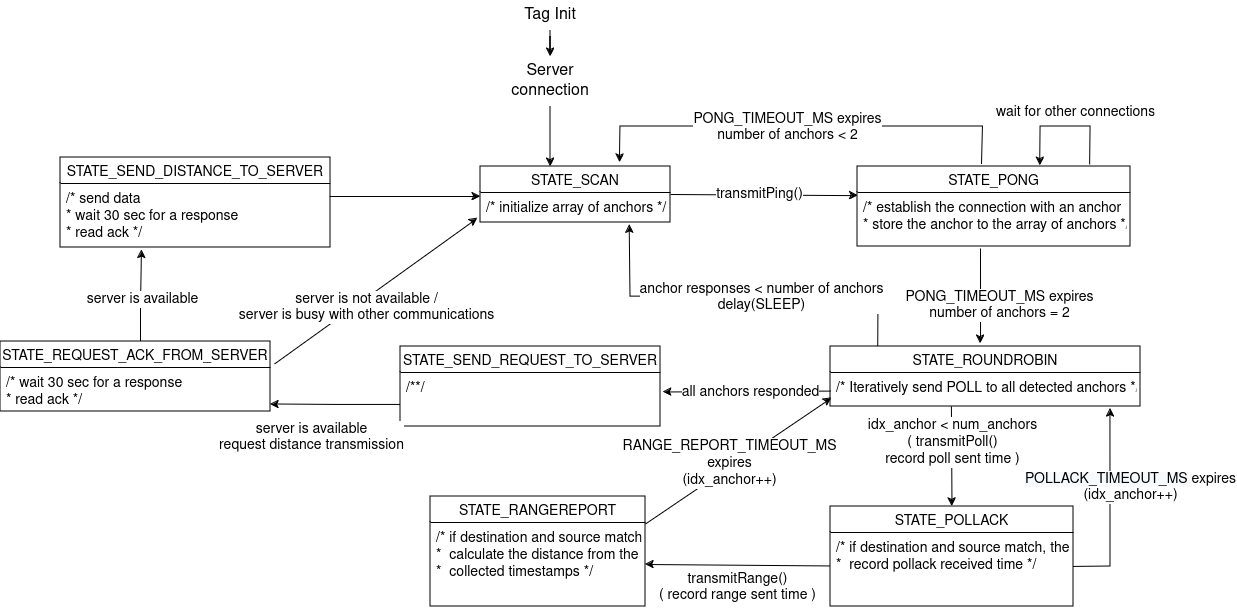

The diagram above was exported from draw.io. Its source (the exported page's mxGraphModel, read from the mxfile embedded in the PNG):
<mxGraphModel dx="2474" dy="932" grid="1" gridSize="10" guides="1" tooltips="1" connect="1" arrows="1" fold="1" page="1" pageScale="1" pageWidth="827" pageHeight="1169" math="0" shadow="0">
  <root>
    <mxCell id="0" />
    <mxCell id="1" parent="0" />
    <mxCell id="ht_Mzunb_tVLJNK0aL3s-10" value="STATE_SCAN" style="swimlane;fontStyle=0;childLayout=stackLayout;horizontal=1;startSize=26;horizontalStack=0;resizeParent=1;resizeParentMax=0;resizeLast=0;collapsible=1;marginBottom=0;align=center;fontSize=14;" parent="1" vertex="1">
      <mxGeometry x="290" y="310" width="190" height="56" as="geometry" />
    </mxCell>
    <mxCell id="ht_Mzunb_tVLJNK0aL3s-11" value="/* initialize array of anchors */" style="text;strokeColor=none;fillColor=none;spacingLeft=4;spacingRight=4;overflow=hidden;rotatable=0;points=[[0,0.5],[1,0.5]];portConstraint=eastwest;fontSize=14;" parent="ht_Mzunb_tVLJNK0aL3s-10" vertex="1">
      <mxGeometry y="26" width="190" height="30" as="geometry" />
    </mxCell>
    <mxCell id="ht_Mzunb_tVLJNK0aL3s-14" value="STATE_PONG" style="swimlane;fontStyle=0;childLayout=stackLayout;horizontal=1;startSize=26;horizontalStack=0;resizeParent=1;resizeParentMax=0;resizeLast=0;collapsible=1;marginBottom=0;align=center;fontSize=14;" parent="1" vertex="1">
      <mxGeometry x="667" y="310" width="273" height="80" as="geometry" />
    </mxCell>
    <mxCell id="ht_Mzunb_tVLJNK0aL3s-15" value="/* establish the connection with an anchor &#10;* store the anchor to the array of anchors */" style="text;strokeColor=none;fillColor=none;spacingLeft=4;spacingRight=4;overflow=hidden;rotatable=0;points=[[0,0.5],[1,0.5]];portConstraint=eastwest;fontSize=14;" parent="ht_Mzunb_tVLJNK0aL3s-14" vertex="1">
      <mxGeometry y="26" width="273" height="54" as="geometry" />
    </mxCell>
    <mxCell id="ht_Mzunb_tVLJNK0aL3s-20" value="" style="endArrow=classic;html=1;rounded=0;strokeColor=default;jumpStyle=none;exitX=1;exitY=0.5;exitDx=0;exitDy=0;entryX=0.004;entryY=0.105;entryDx=0;entryDy=0;entryPerimeter=0;fontSize=14;" parent="1" source="ht_Mzunb_tVLJNK0aL3s-10" edge="1">
      <mxGeometry width="50" height="50" relative="1" as="geometry">
        <mxPoint x="550" y="340" as="sourcePoint" />
        <mxPoint x="667.6400000000001" y="339.14999999999986" as="targetPoint" />
      </mxGeometry>
    </mxCell>
    <mxCell id="ht_Mzunb_tVLJNK0aL3s-21" value="transmitPing()" style="edgeLabel;html=1;align=center;verticalAlign=middle;resizable=0;points=[];fontSize=14;" parent="ht_Mzunb_tVLJNK0aL3s-20" vertex="1" connectable="0">
      <mxGeometry x="-0.0572" y="1" relative="1" as="geometry">
        <mxPoint as="offset" />
      </mxGeometry>
    </mxCell>
    <mxCell id="ht_Mzunb_tVLJNK0aL3s-23" value="wait for other connections" style="text;strokeColor=none;fillColor=none;spacingLeft=4;spacingRight=4;overflow=hidden;rotatable=0;points=[[0,0.5],[1,0.5]];portConstraint=eastwest;fontSize=14;" parent="1" vertex="1">
      <mxGeometry x="800" y="240" width="168" height="30" as="geometry" />
    </mxCell>
    <mxCell id="ht_Mzunb_tVLJNK0aL3s-25" value="" style="endArrow=classic;html=1;rounded=0;strokeColor=default;jumpStyle=none;exitX=0.447;exitY=-0.024;exitDx=0;exitDy=0;exitPerimeter=0;fontSize=14;entryX=0.734;entryY=-0.071;entryDx=0;entryDy=0;entryPerimeter=0;" parent="1" target="ht_Mzunb_tVLJNK0aL3s-10" edge="1">
      <mxGeometry width="50" height="50" relative="1" as="geometry">
        <mxPoint x="791.531" y="308.08" as="sourcePoint" />
        <mxPoint x="387.5" y="310" as="targetPoint" />
        <Array as="points">
          <mxPoint x="792.5" y="270" />
          <mxPoint x="430" y="270" />
        </Array>
      </mxGeometry>
    </mxCell>
    <mxCell id="ht_Mzunb_tVLJNK0aL3s-26" value="PONG_TIMEOUT_MS expires&lt;br style=&quot;font-size: 14px;&quot;&gt;&lt;font style=&quot;font-size: 14px;&quot;&gt;number of anchors &amp;lt; 2&lt;br style=&quot;font-size: 14px;&quot;&gt;&lt;/font&gt;" style="edgeLabel;html=1;align=center;verticalAlign=middle;resizable=0;points=[];fontSize=14;" parent="1" vertex="1" connectable="0">
      <mxGeometry x="590.0007680252164" y="270.0046601956258" as="geometry">
        <mxPoint x="6" as="offset" />
      </mxGeometry>
    </mxCell>
    <mxCell id="ht_Mzunb_tVLJNK0aL3s-27" value="" style="endArrow=classic;html=1;rounded=0;strokeColor=default;jumpStyle=none;entryX=0.484;entryY=-0.047;entryDx=0;entryDy=0;entryPerimeter=0;fontSize=14;" parent="1" target="ht_Mzunb_tVLJNK0aL3s-29" edge="1">
      <mxGeometry width="50" height="50" relative="1" as="geometry">
        <mxPoint x="790" y="392" as="sourcePoint" />
        <mxPoint x="790" y="480" as="targetPoint" />
      </mxGeometry>
    </mxCell>
    <mxCell id="ht_Mzunb_tVLJNK0aL3s-28" value="PONG_TIMEOUT_MS expires&lt;br style=&quot;font-size: 14px;&quot;&gt;&lt;font style=&quot;font-size: 14px;&quot;&gt;number of anchors = 2&lt;br style=&quot;font-size: 14px;&quot;&gt;&lt;/font&gt;" style="edgeLabel;html=1;align=center;verticalAlign=middle;resizable=0;points=[];fontSize=14;" parent="1" vertex="1" connectable="0">
      <mxGeometry x="800.0007680252164" y="450.0046601956257" as="geometry">
        <mxPoint x="8" y="-2" as="offset" />
      </mxGeometry>
    </mxCell>
    <mxCell id="ht_Mzunb_tVLJNK0aL3s-29" value="STATE_ROUNDROBIN" style="swimlane;fontStyle=0;childLayout=stackLayout;horizontal=1;startSize=26;horizontalStack=0;resizeParent=1;resizeParentMax=0;resizeLast=0;collapsible=1;marginBottom=0;align=center;fontSize=14;" parent="1" vertex="1">
      <mxGeometry x="640" y="490" width="310" height="60" as="geometry" />
    </mxCell>
    <mxCell id="ht_Mzunb_tVLJNK0aL3s-30" value="/* Iteratively send POLL to all detected anchors */" style="text;strokeColor=none;fillColor=none;spacingLeft=4;spacingRight=4;overflow=hidden;rotatable=0;points=[[0,0.5],[1,0.5]];portConstraint=eastwest;fontSize=14;" parent="ht_Mzunb_tVLJNK0aL3s-29" vertex="1">
      <mxGeometry y="26" width="310" height="34" as="geometry" />
    </mxCell>
    <mxCell id="ht_Mzunb_tVLJNK0aL3s-32" value="STATE_POLLACK" style="swimlane;fontStyle=0;childLayout=stackLayout;horizontal=1;startSize=26;horizontalStack=0;resizeParent=1;resizeParentMax=0;resizeLast=0;collapsible=1;marginBottom=0;align=center;fontSize=14;" parent="1" vertex="1">
      <mxGeometry x="640" y="650" width="243" height="100" as="geometry" />
    </mxCell>
    <mxCell id="ht_Mzunb_tVLJNK0aL3s-33" value="/* if destination and source match, then&#10;*  record pollack received time */" style="text;strokeColor=none;fillColor=none;spacingLeft=4;spacingRight=4;overflow=hidden;rotatable=0;points=[[0,0.5],[1,0.5]];portConstraint=eastwest;fontSize=14;" parent="ht_Mzunb_tVLJNK0aL3s-32" vertex="1">
      <mxGeometry y="26" width="243" height="74" as="geometry" />
    </mxCell>
    <mxCell id="ht_Mzunb_tVLJNK0aL3s-35" value="STATE_RANGEREPORT" style="swimlane;fontStyle=0;childLayout=stackLayout;horizontal=1;startSize=26;horizontalStack=0;resizeParent=1;resizeParentMax=0;resizeLast=0;collapsible=1;marginBottom=0;align=center;fontSize=14;" parent="1" vertex="1">
      <mxGeometry x="240" y="640" width="215" height="110" as="geometry" />
    </mxCell>
    <mxCell id="ht_Mzunb_tVLJNK0aL3s-36" value="/* if destination and source match&#10;*  calculate the distance from the &#10;*  collected timestamps */" style="text;strokeColor=none;fillColor=none;spacingLeft=4;spacingRight=4;overflow=hidden;rotatable=0;points=[[0,0.5],[1,0.5]];portConstraint=eastwest;fontSize=14;" parent="ht_Mzunb_tVLJNK0aL3s-35" vertex="1">
      <mxGeometry y="26" width="215" height="84" as="geometry" />
    </mxCell>
    <mxCell id="ht_Mzunb_tVLJNK0aL3s-37" value="" style="endArrow=classic;html=1;rounded=0;strokeColor=default;jumpStyle=none;entryX=0.903;entryY=1.056;entryDx=0;entryDy=0;entryPerimeter=0;fontSize=14;exitX=1.001;exitY=0.466;exitDx=0;exitDy=0;exitPerimeter=0;" parent="1" source="ht_Mzunb_tVLJNK0aL3s-33" target="ht_Mzunb_tVLJNK0aL3s-30" edge="1">
      <mxGeometry width="50" height="50" relative="1" as="geometry">
        <mxPoint x="880" y="713" as="sourcePoint" />
        <mxPoint x="886" y="710" as="targetPoint" />
        <Array as="points">
          <mxPoint x="920" y="710" />
          <mxPoint x="920" y="660" />
        </Array>
      </mxGeometry>
    </mxCell>
    <mxCell id="ht_Mzunb_tVLJNK0aL3s-39" value="" style="endArrow=classic;html=1;rounded=0;strokeColor=default;jumpStyle=none;exitX=0.39;exitY=0.997;exitDx=0;exitDy=0;exitPerimeter=0;entryX=0.5;entryY=0;entryDx=0;entryDy=0;fontSize=14;" parent="1" source="ht_Mzunb_tVLJNK0aL3s-30" target="ht_Mzunb_tVLJNK0aL3s-32" edge="1">
      <mxGeometry width="50" height="50" relative="1" as="geometry">
        <mxPoint x="761" y="580" as="sourcePoint" />
        <mxPoint x="760" y="670" as="targetPoint" />
      </mxGeometry>
    </mxCell>
    <mxCell id="ht_Mzunb_tVLJNK0aL3s-42" value="&lt;font style=&quot;font-size: 14px;&quot;&gt;idx_anchor &amp;lt; num_anchors&lt;br style=&quot;font-size: 14px;&quot;&gt;( transmitPoll()&lt;br style=&quot;font-size: 14px;&quot;&gt;&lt;font style=&quot;font-size: 14px;&quot;&gt;record poll sent time )&lt;br style=&quot;font-size: 14px;&quot;&gt;&lt;/font&gt;&lt;/font&gt;" style="edgeLabel;html=1;align=center;verticalAlign=middle;resizable=0;points=[];fontSize=14;" parent="1" vertex="1" connectable="0">
      <mxGeometry x="761.5038530020233" y="585.0016118025146" as="geometry" />
    </mxCell>
    <mxCell id="ht_Mzunb_tVLJNK0aL3s-43" value="" style="endArrow=classic;html=1;rounded=0;strokeColor=default;jumpStyle=none;exitX=-0.002;exitY=0.452;exitDx=0;exitDy=0;entryX=1;entryY=0.5;entryDx=0;entryDy=0;fontSize=14;exitPerimeter=0;" parent="1" source="ht_Mzunb_tVLJNK0aL3s-33" target="ht_Mzunb_tVLJNK0aL3s-36" edge="1">
      <mxGeometry width="50" height="50" relative="1" as="geometry">
        <mxPoint x="340.24" y="805.4405594405596" as="sourcePoint" />
        <mxPoint x="360" y="738" as="targetPoint" />
        <Array as="points" />
      </mxGeometry>
    </mxCell>
    <mxCell id="ht_Mzunb_tVLJNK0aL3s-44" value="transmitRange()&lt;br style=&quot;font-size: 14px;&quot;&gt;&lt;font style=&quot;font-size: 14px;&quot;&gt;( record range sent time )&lt;br style=&quot;font-size: 14px;&quot;&gt;&lt;/font&gt;" style="edgeLabel;html=1;align=center;verticalAlign=middle;resizable=0;points=[];fontSize=14;" parent="ht_Mzunb_tVLJNK0aL3s-43" vertex="1" connectable="0">
      <mxGeometry x="-0.0227" relative="1" as="geometry">
        <mxPoint x="-3" y="22" as="offset" />
      </mxGeometry>
    </mxCell>
    <mxCell id="ht_Mzunb_tVLJNK0aL3s-45" value="" style="endArrow=classic;html=1;rounded=0;strokeColor=default;jumpStyle=none;exitX=1.003;exitY=0.147;exitDx=0;exitDy=0;exitPerimeter=0;entryX=1.01;entryY=0.361;entryDx=0;entryDy=0;entryPerimeter=0;fontSize=14;" parent="1" target="ZB6a2oAtnxAXg-gOM-Wv-3" edge="1">
      <mxGeometry width="50" height="50" relative="1" as="geometry">
        <mxPoint x="640.0689999999998" y="534.5880000000002" as="sourcePoint" />
        <mxPoint x="400" y="535" as="targetPoint" />
      </mxGeometry>
    </mxCell>
    <mxCell id="ht_Mzunb_tVLJNK0aL3s-47" value="all anchors responded" style="edgeLabel;html=1;align=center;verticalAlign=middle;resizable=0;points=[];fontSize=14;" parent="ht_Mzunb_tVLJNK0aL3s-45" vertex="1" connectable="0">
      <mxGeometry x="0.0342" relative="1" as="geometry">
        <mxPoint x="6" as="offset" />
      </mxGeometry>
    </mxCell>
    <mxCell id="ht_Mzunb_tVLJNK0aL3s-46" value="" style="endArrow=classic;html=1;rounded=0;strokeColor=default;jumpStyle=none;exitX=1;exitY=0.25;exitDx=0;exitDy=0;entryX=0.004;entryY=0.746;entryDx=0;entryDy=0;fontSize=14;entryPerimeter=0;" parent="1" source="ht_Mzunb_tVLJNK0aL3s-35" target="ht_Mzunb_tVLJNK0aL3s-30" edge="1">
      <mxGeometry width="50" height="50" relative="1" as="geometry">
        <mxPoint x="402.99999999999983" y="545.21" as="sourcePoint" />
        <mxPoint x="636.5970000000001" y="544.79" as="targetPoint" />
      </mxGeometry>
    </mxCell>
    <mxCell id="ht_Mzunb_tVLJNK0aL3s-48" value="RANGE_REPORT_TIMEOUT_MS&lt;br style=&quot;font-size: 14px;&quot;&gt;expires&lt;br style=&quot;font-size: 14px;&quot;&gt;&lt;font style=&quot;font-size: 14px;&quot;&gt;(idx_anchor++)&lt;/font&gt;" style="edgeLabel;html=1;align=center;verticalAlign=middle;resizable=0;points=[];fontSize=14;" parent="ht_Mzunb_tVLJNK0aL3s-46" vertex="1" connectable="0">
      <mxGeometry x="0.269" y="-3" relative="1" as="geometry">
        <mxPoint x="-37" y="17" as="offset" />
      </mxGeometry>
    </mxCell>
    <mxCell id="ht_Mzunb_tVLJNK0aL3s-49" value="" style="endArrow=classic;html=1;rounded=0;strokeColor=default;jumpStyle=none;exitX=0.154;exitY=-0.009;exitDx=0;exitDy=0;exitPerimeter=0;entryX=0.785;entryY=1.067;entryDx=0;entryDy=0;entryPerimeter=0;fontSize=14;" parent="1" source="ht_Mzunb_tVLJNK0aL3s-29" target="ht_Mzunb_tVLJNK0aL3s-11" edge="1">
      <mxGeometry width="50" height="50" relative="1" as="geometry">
        <mxPoint x="379.9989999999998" y="429.99799999999993" as="sourcePoint" />
        <mxPoint x="360" y="366" as="targetPoint" />
        <Array as="points">
          <mxPoint x="688" y="440" />
          <mxPoint x="440" y="440" />
        </Array>
      </mxGeometry>
    </mxCell>
    <mxCell id="ht_Mzunb_tVLJNK0aL3s-50" value="&lt;div style=&quot;font-size: 14px;&quot;&gt;anchor responses &amp;lt; number of anchors&lt;/div&gt;&lt;div style=&quot;font-size: 14px;&quot;&gt;delay(SLEEP)&lt;br style=&quot;font-size: 14px;&quot;&gt;&lt;/div&gt;" style="edgeLabel;html=1;align=center;verticalAlign=middle;resizable=0;points=[];fontSize=14;" parent="ht_Mzunb_tVLJNK0aL3s-49" vertex="1" connectable="0">
      <mxGeometry x="0.0342" relative="1" as="geometry">
        <mxPoint x="24" as="offset" />
      </mxGeometry>
    </mxCell>
    <mxCell id="ht_Mzunb_tVLJNK0aL3s-53" value="&lt;span style=&quot;font-size: 14px; background-color: rgb(248, 249, 250);&quot;&gt;POLLACK_TIMEOUT_MS&amp;nbsp;&lt;/span&gt;expires&lt;br style=&quot;font-size: 14px;&quot;&gt;&lt;font style=&quot;font-size: 14px;&quot;&gt;(idx_anchor++)&lt;/font&gt;" style="edgeLabel;html=1;align=center;verticalAlign=middle;resizable=0;points=[];fontSize=14;" parent="1" vertex="1" connectable="0">
      <mxGeometry x="939.9951546776897" y="630.0038962733017" as="geometry" />
    </mxCell>
    <mxCell id="ZB6a2oAtnxAXg-gOM-Wv-2" value="STATE_SEND_REQUEST_TO_SERVER" style="swimlane;fontStyle=0;childLayout=stackLayout;horizontal=1;startSize=26;horizontalStack=0;resizeParent=1;resizeParentMax=0;resizeLast=0;collapsible=1;marginBottom=0;align=center;fontSize=14;" parent="1" vertex="1">
      <mxGeometry x="210" y="490" width="260" height="80" as="geometry" />
    </mxCell>
    <mxCell id="ZB6a2oAtnxAXg-gOM-Wv-3" value="/**/" style="text;strokeColor=none;fillColor=none;spacingLeft=4;spacingRight=4;overflow=hidden;rotatable=0;points=[[0,0.5],[1,0.5]];portConstraint=eastwest;fontSize=14;" parent="ZB6a2oAtnxAXg-gOM-Wv-2" vertex="1">
      <mxGeometry y="26" width="260" height="54" as="geometry" />
    </mxCell>
    <mxCell id="ZB6a2oAtnxAXg-gOM-Wv-6" value="STATE_SEND_DISTANCE_TO_SERVER" style="swimlane;fontStyle=0;childLayout=stackLayout;horizontal=1;startSize=26;horizontalStack=0;resizeParent=1;resizeParentMax=0;resizeLast=0;collapsible=1;marginBottom=0;align=center;fontSize=14;" parent="1" vertex="1">
      <mxGeometry x="-130" y="301" width="270" height="90" as="geometry" />
    </mxCell>
    <mxCell id="ZB6a2oAtnxAXg-gOM-Wv-7" value="/* send data&#10;* wait 30 sec for a response&#10;* read ack */" style="text;strokeColor=none;fillColor=none;spacingLeft=4;spacingRight=4;overflow=hidden;rotatable=0;points=[[0,0.5],[1,0.5]];portConstraint=eastwest;fontSize=14;" parent="ZB6a2oAtnxAXg-gOM-Wv-6" vertex="1">
      <mxGeometry y="26" width="270" height="64" as="geometry" />
    </mxCell>
    <mxCell id="ZB6a2oAtnxAXg-gOM-Wv-9" value="STATE_REQUEST_ACK_FROM_SERVER" style="swimlane;fontStyle=0;childLayout=stackLayout;horizontal=1;startSize=26;horizontalStack=0;resizeParent=1;resizeParentMax=0;resizeLast=0;collapsible=1;marginBottom=0;align=center;fontSize=14;" parent="1" vertex="1">
      <mxGeometry x="-190" y="485" width="270" height="70" as="geometry" />
    </mxCell>
    <mxCell id="ZB6a2oAtnxAXg-gOM-Wv-10" value="/* wait 30 sec for a response&#10;* read ack */" style="text;strokeColor=none;fillColor=none;spacingLeft=4;spacingRight=4;overflow=hidden;rotatable=0;points=[[0,0.5],[1,0.5]];portConstraint=eastwest;fontSize=14;" parent="ZB6a2oAtnxAXg-gOM-Wv-9" vertex="1">
      <mxGeometry y="26" width="270" height="44" as="geometry" />
    </mxCell>
    <mxCell id="ZB6a2oAtnxAXg-gOM-Wv-11" style="edgeStyle=orthogonalEdgeStyle;rounded=0;orthogonalLoop=1;jettySize=auto;html=1;exitX=0.997;exitY=0.206;exitDx=0;exitDy=0;exitPerimeter=0;fontSize=14;" parent="1" source="ZB6a2oAtnxAXg-gOM-Wv-7" edge="1">
      <mxGeometry relative="1" as="geometry">
        <mxPoint x="290" y="340" as="targetPoint" />
        <Array as="points">
          <mxPoint x="290" y="340" />
        </Array>
      </mxGeometry>
    </mxCell>
    <mxCell id="ZB6a2oAtnxAXg-gOM-Wv-12" style="edgeStyle=orthogonalEdgeStyle;rounded=0;orthogonalLoop=1;jettySize=auto;html=1;exitX=0.52;exitY=0.001;exitDx=0;exitDy=0;exitPerimeter=0;fontSize=14;entryX=0.301;entryY=1.037;entryDx=0;entryDy=0;entryPerimeter=0;" parent="1" source="ZB6a2oAtnxAXg-gOM-Wv-9" target="ZB6a2oAtnxAXg-gOM-Wv-7" edge="1">
      <mxGeometry relative="1" as="geometry">
        <mxPoint x="-190" y="485" as="sourcePoint" />
        <mxPoint x="-100" y="410" as="targetPoint" />
        <Array as="points">
          <mxPoint x="-50" y="448" />
          <mxPoint x="-49" y="448" />
          <mxPoint x="-49" y="414" />
        </Array>
      </mxGeometry>
    </mxCell>
    <mxCell id="ZB6a2oAtnxAXg-gOM-Wv-18" value="server is available" style="edgeLabel;html=1;align=center;verticalAlign=middle;resizable=0;points=[];fontSize=14;" parent="ZB6a2oAtnxAXg-gOM-Wv-12" vertex="1" connectable="0">
      <mxGeometry x="-0.0376" y="-1" relative="1" as="geometry">
        <mxPoint y="1" as="offset" />
      </mxGeometry>
    </mxCell>
    <mxCell id="ZB6a2oAtnxAXg-gOM-Wv-13" style="edgeStyle=orthogonalEdgeStyle;rounded=0;orthogonalLoop=1;jettySize=auto;html=1;exitX=-0.001;exitY=0.583;exitDx=0;exitDy=0;fontSize=14;exitPerimeter=0;" parent="1" edge="1">
      <mxGeometry relative="1" as="geometry">
        <Array as="points">
          <mxPoint x="146" y="548" />
          <mxPoint x="80" y="548" />
        </Array>
        <mxPoint x="210" y="548.482" as="sourcePoint" />
        <mxPoint x="80" y="548" as="targetPoint" />
      </mxGeometry>
    </mxCell>
    <mxCell id="ZB6a2oAtnxAXg-gOM-Wv-19" value="&lt;div style=&quot;font-size: 14px;&quot;&gt;server is available&lt;/div&gt;&lt;div style=&quot;font-size: 14px;&quot;&gt;request distance transmission&lt;/div&gt;" style="edgeLabel;html=1;align=center;verticalAlign=middle;resizable=0;points=[];fontSize=14;" parent="ZB6a2oAtnxAXg-gOM-Wv-13" vertex="1" connectable="0">
      <mxGeometry x="0.0367" y="-2" relative="1" as="geometry">
        <mxPoint x="-23" y="34" as="offset" />
      </mxGeometry>
    </mxCell>
    <mxCell id="ZB6a2oAtnxAXg-gOM-Wv-16" value="" style="endArrow=classic;html=1;rounded=0;strokeColor=default;jumpStyle=none;entryX=-0.015;entryY=0.852;entryDx=0;entryDy=0;entryPerimeter=0;exitX=1.015;exitY=0.321;exitDx=0;exitDy=0;exitPerimeter=0;fontSize=14;" parent="1" source="ZB6a2oAtnxAXg-gOM-Wv-9" target="ht_Mzunb_tVLJNK0aL3s-11" edge="1">
      <mxGeometry width="50" height="50" relative="1" as="geometry">
        <mxPoint x="-20" y="520" as="sourcePoint" />
        <mxPoint x="280" y="366" as="targetPoint" />
      </mxGeometry>
    </mxCell>
    <mxCell id="ZB6a2oAtnxAXg-gOM-Wv-17" value="&lt;div style=&quot;font-size: 14px;&quot;&gt;server is not available /&amp;nbsp;&lt;/div&gt;&lt;div style=&quot;font-size: 14px;&quot;&gt;server is busy with other communications&amp;nbsp; &lt;/div&gt;" style="edgeLabel;html=1;align=center;verticalAlign=middle;resizable=0;points=[];fontSize=14;" parent="ZB6a2oAtnxAXg-gOM-Wv-16" vertex="1" connectable="0">
      <mxGeometry x="0.269" y="-3" relative="1" as="geometry">
        <mxPoint x="-37" y="33" as="offset" />
      </mxGeometry>
    </mxCell>
    <mxCell id="ht_Mzunb_tVLJNK0aL3s-22" value="" style="endArrow=classic;html=1;rounded=0;strokeColor=default;jumpStyle=none;exitX=0.852;exitY=-0.019;exitDx=0;exitDy=0;entryX=0.669;entryY=-0.01;entryDx=0;entryDy=0;entryPerimeter=0;exitPerimeter=0;fontSize=14;" parent="1" source="ht_Mzunb_tVLJNK0aL3s-14" target="ht_Mzunb_tVLJNK0aL3s-14" edge="1">
      <mxGeometry width="50" height="50" relative="1" as="geometry">
        <mxPoint x="899.7270000000003" y="269.9959999999999" as="sourcePoint" />
        <mxPoint x="900.5459999999998" y="239.75600000000003" as="targetPoint" />
        <Array as="points">
          <mxPoint x="900" y="270" />
          <mxPoint x="850" y="270" />
        </Array>
      </mxGeometry>
    </mxCell>
    <mxCell id="jaNZE2Xm1EI3nq_TcbwM-3" value="" style="edgeStyle=orthogonalEdgeStyle;rounded=0;orthogonalLoop=1;jettySize=auto;html=1;" parent="1" source="jaNZE2Xm1EI3nq_TcbwM-1" target="jaNZE2Xm1EI3nq_TcbwM-2" edge="1">
      <mxGeometry relative="1" as="geometry" />
    </mxCell>
    <mxCell id="jaNZE2Xm1EI3nq_TcbwM-1" value="Tag &lt;font style=&quot;font-size: 16px;&quot;&gt;Init&lt;/font&gt;" style="text;html=1;align=center;verticalAlign=middle;whiteSpace=wrap;rounded=0;fontSize=16;" parent="1" vertex="1">
      <mxGeometry x="330" y="144" width="60" height="30" as="geometry" />
    </mxCell>
    <mxCell id="jaNZE2Xm1EI3nq_TcbwM-5" value="" style="edgeStyle=orthogonalEdgeStyle;rounded=0;orthogonalLoop=1;jettySize=auto;html=1;" parent="1" source="jaNZE2Xm1EI3nq_TcbwM-2" edge="1">
      <mxGeometry relative="1" as="geometry">
        <mxPoint x="360" y="310" as="targetPoint" />
      </mxGeometry>
    </mxCell>
    <mxCell id="jaNZE2Xm1EI3nq_TcbwM-2" value="&lt;font style=&quot;font-size: 16px;&quot;&gt;Server connection&lt;/font&gt;" style="text;html=1;align=center;verticalAlign=middle;whiteSpace=wrap;rounded=0;fontSize=16;" parent="1" vertex="1">
      <mxGeometry x="315" y="200" width="90" height="50" as="geometry" />
    </mxCell>
  </root>
</mxGraphModel>